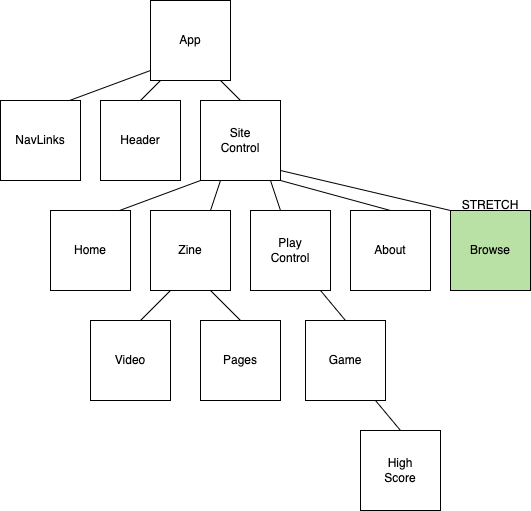

The diagram above was exported from draw.io. Its source (the exported page's mxGraphModel, read from the mxfile embedded in the PNG):
<mxGraphModel dx="1015" dy="525" grid="1" gridSize="10" guides="1" tooltips="1" connect="1" arrows="1" fold="1" page="1" pageScale="1" pageWidth="850" pageHeight="1100" math="0" shadow="0">
  <root>
    <mxCell id="0" />
    <mxCell id="1" parent="0" />
    <mxCell id="r6gcd_DueH17mI7FGHVg-1" value="" style="whiteSpace=wrap;html=1;aspect=fixed;" parent="1" vertex="1">
      <mxGeometry x="320" y="120" width="80" height="80" as="geometry" />
    </mxCell>
    <mxCell id="r6gcd_DueH17mI7FGHVg-2" value="Site Control" style="text;html=1;strokeColor=none;fillColor=none;align=center;verticalAlign=middle;whiteSpace=wrap;rounded=0;" parent="1" vertex="1">
      <mxGeometry x="330" y="145" width="60" height="30" as="geometry" />
    </mxCell>
    <mxCell id="r6gcd_DueH17mI7FGHVg-3" value="" style="whiteSpace=wrap;html=1;aspect=fixed;" parent="1" vertex="1">
      <mxGeometry x="270" y="230" width="80" height="80" as="geometry" />
    </mxCell>
    <mxCell id="r6gcd_DueH17mI7FGHVg-4" value="" style="whiteSpace=wrap;html=1;aspect=fixed;" parent="1" vertex="1">
      <mxGeometry x="270" y="20" width="80" height="80" as="geometry" />
    </mxCell>
    <mxCell id="r6gcd_DueH17mI7FGHVg-5" value="" style="whiteSpace=wrap;html=1;aspect=fixed;" parent="1" vertex="1">
      <mxGeometry x="220" y="120" width="80" height="80" as="geometry" />
    </mxCell>
    <mxCell id="r6gcd_DueH17mI7FGHVg-6" value="App" style="text;html=1;strokeColor=none;fillColor=none;align=center;verticalAlign=middle;whiteSpace=wrap;rounded=0;" parent="1" vertex="1">
      <mxGeometry x="280" y="45" width="60" height="30" as="geometry" />
    </mxCell>
    <mxCell id="r6gcd_DueH17mI7FGHVg-7" value="Header" style="text;html=1;strokeColor=none;fillColor=none;align=center;verticalAlign=middle;whiteSpace=wrap;rounded=0;" parent="1" vertex="1">
      <mxGeometry x="230" y="145" width="60" height="30" as="geometry" />
    </mxCell>
    <mxCell id="r6gcd_DueH17mI7FGHVg-8" value="" style="whiteSpace=wrap;html=1;aspect=fixed;fillColor=#B9E0A5;" parent="1" vertex="1">
      <mxGeometry x="570" y="230" width="80" height="80" as="geometry" />
    </mxCell>
    <mxCell id="r6gcd_DueH17mI7FGHVg-9" value="" style="whiteSpace=wrap;html=1;aspect=fixed;" parent="1" vertex="1">
      <mxGeometry x="170" y="230" width="80" height="80" as="geometry" />
    </mxCell>
    <mxCell id="r6gcd_DueH17mI7FGHVg-10" value="" style="whiteSpace=wrap;html=1;aspect=fixed;" parent="1" vertex="1">
      <mxGeometry x="370" y="230" width="80" height="80" as="geometry" />
    </mxCell>
    <mxCell id="r6gcd_DueH17mI7FGHVg-11" value="" style="whiteSpace=wrap;html=1;aspect=fixed;" parent="1" vertex="1">
      <mxGeometry x="470" y="230" width="80" height="80" as="geometry" />
    </mxCell>
    <mxCell id="r6gcd_DueH17mI7FGHVg-12" value="Home" style="text;html=1;strokeColor=none;fillColor=none;align=center;verticalAlign=middle;whiteSpace=wrap;rounded=0;" parent="1" vertex="1">
      <mxGeometry x="180" y="255" width="60" height="30" as="geometry" />
    </mxCell>
    <mxCell id="r6gcd_DueH17mI7FGHVg-14" value="Zine" style="text;html=1;strokeColor=none;fillColor=none;align=center;verticalAlign=middle;whiteSpace=wrap;rounded=0;" parent="1" vertex="1">
      <mxGeometry x="280" y="255" width="60" height="30" as="geometry" />
    </mxCell>
    <mxCell id="r6gcd_DueH17mI7FGHVg-15" value="About" style="text;html=1;strokeColor=none;fillColor=none;align=center;verticalAlign=middle;whiteSpace=wrap;rounded=0;" parent="1" vertex="1">
      <mxGeometry x="480" y="255" width="60" height="30" as="geometry" />
    </mxCell>
    <mxCell id="r6gcd_DueH17mI7FGHVg-16" value="Browse" style="text;html=1;strokeColor=none;fillColor=none;align=center;verticalAlign=middle;whiteSpace=wrap;rounded=0;" parent="1" vertex="1">
      <mxGeometry x="580" y="255" width="60" height="30" as="geometry" />
    </mxCell>
    <mxCell id="r6gcd_DueH17mI7FGHVg-17" value="STRETCH" style="text;html=1;strokeColor=none;fillColor=none;align=center;verticalAlign=middle;whiteSpace=wrap;rounded=0;" parent="1" vertex="1">
      <mxGeometry x="580" y="210" width="60" height="30" as="geometry" />
    </mxCell>
    <mxCell id="r6gcd_DueH17mI7FGHVg-18" value="" style="whiteSpace=wrap;html=1;aspect=fixed;" parent="1" vertex="1">
      <mxGeometry x="425" y="340" width="80" height="80" as="geometry" />
    </mxCell>
    <mxCell id="r6gcd_DueH17mI7FGHVg-20" value="Game" style="text;html=1;strokeColor=none;fillColor=none;align=center;verticalAlign=middle;whiteSpace=wrap;rounded=0;" parent="1" vertex="1">
      <mxGeometry x="435" y="365" width="60" height="30" as="geometry" />
    </mxCell>
    <mxCell id="r6gcd_DueH17mI7FGHVg-22" value="" style="whiteSpace=wrap;html=1;aspect=fixed;" parent="1" vertex="1">
      <mxGeometry x="480" y="450" width="80" height="80" as="geometry" />
    </mxCell>
    <mxCell id="r6gcd_DueH17mI7FGHVg-24" value="High Score" style="text;html=1;strokeColor=none;fillColor=none;align=center;verticalAlign=middle;whiteSpace=wrap;rounded=0;" parent="1" vertex="1">
      <mxGeometry x="490" y="475" width="60" height="30" as="geometry" />
    </mxCell>
    <mxCell id="r6gcd_DueH17mI7FGHVg-27" value="" style="endArrow=none;html=1;rounded=0;exitX=0.5;exitY=0;exitDx=0;exitDy=0;" parent="1" source="r6gcd_DueH17mI7FGHVg-5" edge="1">
      <mxGeometry width="50" height="50" relative="1" as="geometry">
        <mxPoint x="270" y="120" as="sourcePoint" />
        <mxPoint x="280" y="100" as="targetPoint" />
      </mxGeometry>
    </mxCell>
    <mxCell id="r6gcd_DueH17mI7FGHVg-28" value="" style="endArrow=none;html=1;rounded=0;exitX=0.5;exitY=0;exitDx=0;exitDy=0;" parent="1" source="r6gcd_DueH17mI7FGHVg-1" edge="1">
      <mxGeometry width="50" height="50" relative="1" as="geometry">
        <mxPoint x="320" y="120" as="sourcePoint" />
        <mxPoint x="340" y="100" as="targetPoint" />
      </mxGeometry>
    </mxCell>
    <mxCell id="r6gcd_DueH17mI7FGHVg-29" value="" style="endArrow=none;html=1;rounded=0;exitX=0.863;exitY=0;exitDx=0;exitDy=0;exitPerimeter=0;" parent="1" source="r6gcd_DueH17mI7FGHVg-9" edge="1">
      <mxGeometry width="50" height="50" relative="1" as="geometry">
        <mxPoint x="270" y="250" as="sourcePoint" />
        <mxPoint x="320" y="200" as="targetPoint" />
      </mxGeometry>
    </mxCell>
    <mxCell id="r6gcd_DueH17mI7FGHVg-30" value="" style="endArrow=none;html=1;rounded=0;exitX=0.75;exitY=0;exitDx=0;exitDy=0;" parent="1" source="r6gcd_DueH17mI7FGHVg-3" edge="1">
      <mxGeometry width="50" height="50" relative="1" as="geometry">
        <mxPoint x="290" y="250" as="sourcePoint" />
        <mxPoint x="340" y="200" as="targetPoint" />
      </mxGeometry>
    </mxCell>
    <mxCell id="r6gcd_DueH17mI7FGHVg-31" value="" style="endArrow=none;html=1;rounded=0;" parent="1" edge="1">
      <mxGeometry width="50" height="50" relative="1" as="geometry">
        <mxPoint x="400" y="230" as="sourcePoint" />
        <mxPoint x="390" y="200" as="targetPoint" />
      </mxGeometry>
    </mxCell>
    <mxCell id="r6gcd_DueH17mI7FGHVg-32" value="" style="endArrow=none;html=1;rounded=0;exitX=0.5;exitY=0;exitDx=0;exitDy=0;entryX=1;entryY=1;entryDx=0;entryDy=0;" parent="1" source="r6gcd_DueH17mI7FGHVg-11" target="r6gcd_DueH17mI7FGHVg-1" edge="1">
      <mxGeometry width="50" height="50" relative="1" as="geometry">
        <mxPoint x="350" y="240" as="sourcePoint" />
        <mxPoint x="400" y="190" as="targetPoint" />
      </mxGeometry>
    </mxCell>
    <mxCell id="r6gcd_DueH17mI7FGHVg-33" value="" style="endArrow=none;html=1;rounded=0;exitX=0;exitY=0;exitDx=0;exitDy=0;" parent="1" source="r6gcd_DueH17mI7FGHVg-8" edge="1">
      <mxGeometry width="50" height="50" relative="1" as="geometry">
        <mxPoint x="350" y="225" as="sourcePoint" />
        <mxPoint x="400" y="190" as="targetPoint" />
      </mxGeometry>
    </mxCell>
    <mxCell id="r6gcd_DueH17mI7FGHVg-36" value="" style="endArrow=none;html=1;rounded=0;exitX=0.5;exitY=0;exitDx=0;exitDy=0;" parent="1" source="r6gcd_DueH17mI7FGHVg-22" edge="1">
      <mxGeometry width="50" height="50" relative="1" as="geometry">
        <mxPoint x="495" y="450" as="sourcePoint" />
        <mxPoint x="495" y="420" as="targetPoint" />
      </mxGeometry>
    </mxCell>
    <mxCell id="nJkGfA1ZJSFEyT_qjZVB-1" value="Play Control" style="text;html=1;strokeColor=none;fillColor=none;align=center;verticalAlign=middle;whiteSpace=wrap;rounded=0;" parent="1" vertex="1">
      <mxGeometry x="380" y="255" width="60" height="30" as="geometry" />
    </mxCell>
    <mxCell id="nJkGfA1ZJSFEyT_qjZVB-4" value="" style="endArrow=none;html=1;rounded=0;exitX=0.5;exitY=0;exitDx=0;exitDy=0;" parent="1" edge="1">
      <mxGeometry width="50" height="50" relative="1" as="geometry">
        <mxPoint x="380" y="310" as="sourcePoint" />
        <mxPoint x="380" y="310" as="targetPoint" />
      </mxGeometry>
    </mxCell>
    <mxCell id="nJkGfA1ZJSFEyT_qjZVB-5" value="" style="endArrow=none;html=1;rounded=0;exitX=0.5;exitY=0;exitDx=0;exitDy=0;" parent="1" source="r6gcd_DueH17mI7FGHVg-18" edge="1">
      <mxGeometry width="50" height="50" relative="1" as="geometry">
        <mxPoint x="440" y="340" as="sourcePoint" />
        <mxPoint x="440" y="310" as="targetPoint" />
      </mxGeometry>
    </mxCell>
    <mxCell id="EWHmLsuGJkvVG9L15MPb-1" value="" style="endArrow=none;html=1;rounded=0;exitX=0.5;exitY=0;exitDx=0;exitDy=0;" edge="1" parent="1">
      <mxGeometry width="50" height="50" relative="1" as="geometry">
        <mxPoint x="360" y="340" as="sourcePoint" />
        <mxPoint x="360" y="340" as="targetPoint" />
      </mxGeometry>
    </mxCell>
    <mxCell id="EWHmLsuGJkvVG9L15MPb-2" value="" style="whiteSpace=wrap;html=1;aspect=fixed;" vertex="1" parent="1">
      <mxGeometry x="210" y="340" width="80" height="80" as="geometry" />
    </mxCell>
    <mxCell id="EWHmLsuGJkvVG9L15MPb-3" value="" style="whiteSpace=wrap;html=1;aspect=fixed;" vertex="1" parent="1">
      <mxGeometry x="320" y="340" width="80" height="80" as="geometry" />
    </mxCell>
    <mxCell id="EWHmLsuGJkvVG9L15MPb-4" value="" style="whiteSpace=wrap;html=1;aspect=fixed;" vertex="1" parent="1">
      <mxGeometry x="120" y="120" width="80" height="80" as="geometry" />
    </mxCell>
    <mxCell id="EWHmLsuGJkvVG9L15MPb-5" value="NavLinks" style="text;html=1;strokeColor=none;fillColor=none;align=center;verticalAlign=middle;whiteSpace=wrap;rounded=0;" vertex="1" parent="1">
      <mxGeometry x="130" y="145" width="60" height="30" as="geometry" />
    </mxCell>
    <mxCell id="EWHmLsuGJkvVG9L15MPb-6" value="Video" style="text;html=1;strokeColor=none;fillColor=none;align=center;verticalAlign=middle;whiteSpace=wrap;rounded=0;" vertex="1" parent="1">
      <mxGeometry x="220" y="365" width="60" height="30" as="geometry" />
    </mxCell>
    <mxCell id="EWHmLsuGJkvVG9L15MPb-7" value="Pages" style="text;html=1;strokeColor=none;fillColor=none;align=center;verticalAlign=middle;whiteSpace=wrap;rounded=0;" vertex="1" parent="1">
      <mxGeometry x="330" y="365" width="60" height="30" as="geometry" />
    </mxCell>
    <mxCell id="EWHmLsuGJkvVG9L15MPb-8" value="" style="endArrow=none;html=1;rounded=0;exitX=0.5;exitY=0;exitDx=0;exitDy=0;" edge="1" parent="1">
      <mxGeometry width="50" height="50" relative="1" as="geometry">
        <mxPoint x="260" y="340" as="sourcePoint" />
        <mxPoint x="290" y="310" as="targetPoint" />
      </mxGeometry>
    </mxCell>
    <mxCell id="EWHmLsuGJkvVG9L15MPb-9" value="" style="endArrow=none;html=1;rounded=0;exitX=0.5;exitY=0;exitDx=0;exitDy=0;" edge="1" parent="1" source="EWHmLsuGJkvVG9L15MPb-3">
      <mxGeometry width="50" height="50" relative="1" as="geometry">
        <mxPoint x="300" y="340" as="sourcePoint" />
        <mxPoint x="330" y="310" as="targetPoint" />
      </mxGeometry>
    </mxCell>
    <mxCell id="EWHmLsuGJkvVG9L15MPb-11" value="" style="endArrow=none;html=1;rounded=0;exitX=0.863;exitY=0;exitDx=0;exitDy=0;exitPerimeter=0;" edge="1" parent="1">
      <mxGeometry width="50" height="50" relative="1" as="geometry">
        <mxPoint x="189" y="120" as="sourcePoint" />
        <mxPoint x="270" y="90" as="targetPoint" />
      </mxGeometry>
    </mxCell>
  </root>
</mxGraphModel>